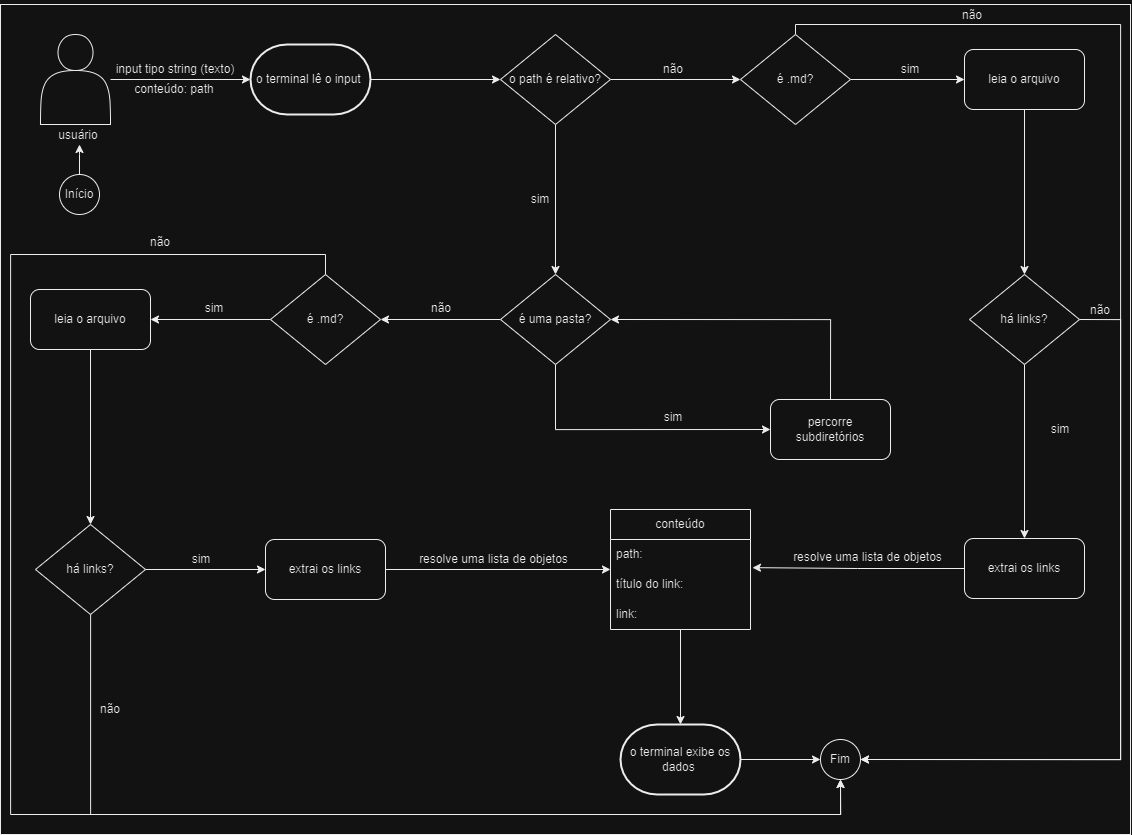

The diagram above was exported from draw.io. Its source (the exported page's mxGraphModel, read from the mxfile embedded in the PNG):
<mxGraphModel dx="1167" dy="860" grid="1" gridSize="10" guides="1" tooltips="1" connect="1" arrows="1" fold="1" page="1" pageScale="1" pageWidth="827" pageHeight="1169" math="0" shadow="0">
  <root>
    <mxCell id="0" />
    <mxCell id="1" parent="0" />
    <mxCell id="PYv0gx7CIVMRrC3xD1mz-67" value="" style="rounded=0;whiteSpace=wrap;html=1;" vertex="1" parent="1">
      <mxGeometry y="120" width="1130" height="830" as="geometry" />
    </mxCell>
    <mxCell id="PYv0gx7CIVMRrC3xD1mz-20" value="" style="edgeStyle=orthogonalEdgeStyle;rounded=0;orthogonalLoop=1;jettySize=auto;html=1;" edge="1" parent="1" source="PYv0gx7CIVMRrC3xD1mz-5" target="PYv0gx7CIVMRrC3xD1mz-19">
      <mxGeometry relative="1" as="geometry" />
    </mxCell>
    <mxCell id="PYv0gx7CIVMRrC3xD1mz-53" style="edgeStyle=orthogonalEdgeStyle;rounded=0;orthogonalLoop=1;jettySize=auto;html=1;entryX=0;entryY=0.5;entryDx=0;entryDy=0;" edge="1" parent="1" source="PYv0gx7CIVMRrC3xD1mz-5" target="PYv0gx7CIVMRrC3xD1mz-52">
      <mxGeometry relative="1" as="geometry" />
    </mxCell>
    <mxCell id="PYv0gx7CIVMRrC3xD1mz-5" value="o path é relativo?" style="rhombus;whiteSpace=wrap;html=1;" vertex="1" parent="1">
      <mxGeometry x="500" y="150" width="110" height="90" as="geometry" />
    </mxCell>
    <mxCell id="PYv0gx7CIVMRrC3xD1mz-9" value="" style="edgeStyle=orthogonalEdgeStyle;rounded=0;orthogonalLoop=1;jettySize=auto;html=1;" edge="1" parent="1" source="PYv0gx7CIVMRrC3xD1mz-7" target="PYv0gx7CIVMRrC3xD1mz-8">
      <mxGeometry relative="1" as="geometry" />
    </mxCell>
    <mxCell id="PYv0gx7CIVMRrC3xD1mz-7" value="" style="shape=actor;whiteSpace=wrap;html=1;" vertex="1" parent="1">
      <mxGeometry x="40" y="150" width="70" height="90" as="geometry" />
    </mxCell>
    <mxCell id="PYv0gx7CIVMRrC3xD1mz-15" value="" style="edgeStyle=orthogonalEdgeStyle;rounded=0;orthogonalLoop=1;jettySize=auto;html=1;" edge="1" parent="1" source="PYv0gx7CIVMRrC3xD1mz-8" target="PYv0gx7CIVMRrC3xD1mz-5">
      <mxGeometry relative="1" as="geometry" />
    </mxCell>
    <mxCell id="PYv0gx7CIVMRrC3xD1mz-8" value="o terminal lê o input&amp;nbsp;" style="strokeWidth=2;html=1;shape=mxgraph.flowchart.terminator;whiteSpace=wrap;" vertex="1" parent="1">
      <mxGeometry x="250" y="160" width="120" height="70" as="geometry" />
    </mxCell>
    <mxCell id="PYv0gx7CIVMRrC3xD1mz-10" value="input tipo string (texto)" style="text;html=1;strokeColor=none;fillColor=none;align=center;verticalAlign=middle;whiteSpace=wrap;rounded=0;" vertex="1" parent="1">
      <mxGeometry x="100" y="170" width="150" height="30" as="geometry" />
    </mxCell>
    <mxCell id="PYv0gx7CIVMRrC3xD1mz-13" value="usuário" style="text;html=1;strokeColor=none;fillColor=none;align=center;verticalAlign=middle;whiteSpace=wrap;rounded=0;" vertex="1" parent="1">
      <mxGeometry x="48" y="236" width="60" height="30" as="geometry" />
    </mxCell>
    <mxCell id="PYv0gx7CIVMRrC3xD1mz-18" value="sim" style="text;html=1;strokeColor=none;fillColor=none;align=center;verticalAlign=middle;whiteSpace=wrap;rounded=0;" vertex="1" parent="1">
      <mxGeometry x="510" y="300" width="60" height="30" as="geometry" />
    </mxCell>
    <mxCell id="PYv0gx7CIVMRrC3xD1mz-25" style="edgeStyle=orthogonalEdgeStyle;rounded=0;orthogonalLoop=1;jettySize=auto;html=1;" edge="1" parent="1" source="PYv0gx7CIVMRrC3xD1mz-19" target="PYv0gx7CIVMRrC3xD1mz-23">
      <mxGeometry relative="1" as="geometry" />
    </mxCell>
    <mxCell id="PYv0gx7CIVMRrC3xD1mz-71" style="edgeStyle=orthogonalEdgeStyle;rounded=0;orthogonalLoop=1;jettySize=auto;html=1;entryX=0;entryY=0.5;entryDx=0;entryDy=0;exitX=0.5;exitY=1;exitDx=0;exitDy=0;" edge="1" parent="1" source="PYv0gx7CIVMRrC3xD1mz-19" target="PYv0gx7CIVMRrC3xD1mz-68">
      <mxGeometry relative="1" as="geometry">
        <mxPoint x="590" y="540" as="sourcePoint" />
      </mxGeometry>
    </mxCell>
    <mxCell id="PYv0gx7CIVMRrC3xD1mz-19" value="é uma pasta?" style="rhombus;whiteSpace=wrap;html=1;" vertex="1" parent="1">
      <mxGeometry x="500" y="390" width="110" height="90" as="geometry" />
    </mxCell>
    <mxCell id="PYv0gx7CIVMRrC3xD1mz-37" style="edgeStyle=orthogonalEdgeStyle;rounded=0;orthogonalLoop=1;jettySize=auto;html=1;entryX=0.5;entryY=0;entryDx=0;entryDy=0;" edge="1" parent="1" source="PYv0gx7CIVMRrC3xD1mz-22" target="PYv0gx7CIVMRrC3xD1mz-36">
      <mxGeometry relative="1" as="geometry" />
    </mxCell>
    <mxCell id="PYv0gx7CIVMRrC3xD1mz-22" value="leia o arquivo" style="rounded=1;whiteSpace=wrap;html=1;" vertex="1" parent="1">
      <mxGeometry x="30" y="405" width="120" height="60" as="geometry" />
    </mxCell>
    <mxCell id="PYv0gx7CIVMRrC3xD1mz-32" value="" style="edgeStyle=orthogonalEdgeStyle;rounded=0;orthogonalLoop=1;jettySize=auto;html=1;" edge="1" parent="1" source="PYv0gx7CIVMRrC3xD1mz-23" target="PYv0gx7CIVMRrC3xD1mz-22">
      <mxGeometry relative="1" as="geometry" />
    </mxCell>
    <mxCell id="PYv0gx7CIVMRrC3xD1mz-83" style="edgeStyle=orthogonalEdgeStyle;rounded=0;orthogonalLoop=1;jettySize=auto;html=1;exitX=0.5;exitY=0;exitDx=0;exitDy=0;entryX=0.5;entryY=1;entryDx=0;entryDy=0;" edge="1" parent="1" source="PYv0gx7CIVMRrC3xD1mz-23" target="PYv0gx7CIVMRrC3xD1mz-77">
      <mxGeometry relative="1" as="geometry">
        <Array as="points">
          <mxPoint x="325" y="370" />
          <mxPoint x="10" y="370" />
          <mxPoint x="10" y="930" />
          <mxPoint x="840" y="930" />
        </Array>
      </mxGeometry>
    </mxCell>
    <mxCell id="PYv0gx7CIVMRrC3xD1mz-23" value="é .md?" style="rhombus;whiteSpace=wrap;html=1;" vertex="1" parent="1">
      <mxGeometry x="270" y="390" width="110" height="90" as="geometry" />
    </mxCell>
    <mxCell id="PYv0gx7CIVMRrC3xD1mz-27" value="sim" style="text;html=1;strokeColor=none;fillColor=none;align=center;verticalAlign=middle;whiteSpace=wrap;rounded=0;" vertex="1" parent="1">
      <mxGeometry x="643" y="518" width="60" height="30" as="geometry" />
    </mxCell>
    <mxCell id="PYv0gx7CIVMRrC3xD1mz-28" value="não" style="text;html=1;strokeColor=none;fillColor=none;align=center;verticalAlign=middle;whiteSpace=wrap;rounded=0;" vertex="1" parent="1">
      <mxGeometry x="411" y="409" width="60" height="30" as="geometry" />
    </mxCell>
    <mxCell id="PYv0gx7CIVMRrC3xD1mz-33" value="sim" style="text;html=1;strokeColor=none;fillColor=none;align=center;verticalAlign=middle;whiteSpace=wrap;rounded=0;" vertex="1" parent="1">
      <mxGeometry x="184" y="409" width="60" height="30" as="geometry" />
    </mxCell>
    <mxCell id="PYv0gx7CIVMRrC3xD1mz-35" value="conteúdo: path" style="text;html=1;strokeColor=none;fillColor=none;align=center;verticalAlign=middle;whiteSpace=wrap;rounded=0;" vertex="1" parent="1">
      <mxGeometry x="99" y="190" width="150" height="30" as="geometry" />
    </mxCell>
    <mxCell id="PYv0gx7CIVMRrC3xD1mz-40" style="edgeStyle=orthogonalEdgeStyle;rounded=0;orthogonalLoop=1;jettySize=auto;html=1;" edge="1" parent="1" source="PYv0gx7CIVMRrC3xD1mz-36" target="PYv0gx7CIVMRrC3xD1mz-39">
      <mxGeometry relative="1" as="geometry" />
    </mxCell>
    <mxCell id="PYv0gx7CIVMRrC3xD1mz-88" style="edgeStyle=orthogonalEdgeStyle;rounded=0;orthogonalLoop=1;jettySize=auto;html=1;entryX=0.5;entryY=1;entryDx=0;entryDy=0;" edge="1" parent="1" source="PYv0gx7CIVMRrC3xD1mz-36" target="PYv0gx7CIVMRrC3xD1mz-77">
      <mxGeometry relative="1" as="geometry">
        <Array as="points">
          <mxPoint x="90" y="930" />
          <mxPoint x="840" y="930" />
        </Array>
      </mxGeometry>
    </mxCell>
    <mxCell id="PYv0gx7CIVMRrC3xD1mz-36" value="há links?" style="rhombus;whiteSpace=wrap;html=1;" vertex="1" parent="1">
      <mxGeometry x="35" y="640" width="110" height="90" as="geometry" />
    </mxCell>
    <mxCell id="PYv0gx7CIVMRrC3xD1mz-47" style="edgeStyle=orthogonalEdgeStyle;rounded=0;orthogonalLoop=1;jettySize=auto;html=1;entryX=0;entryY=0.5;entryDx=0;entryDy=0;" edge="1" parent="1" source="PYv0gx7CIVMRrC3xD1mz-39" target="PYv0gx7CIVMRrC3xD1mz-42">
      <mxGeometry relative="1" as="geometry" />
    </mxCell>
    <mxCell id="PYv0gx7CIVMRrC3xD1mz-39" value="extrai os links" style="rounded=1;whiteSpace=wrap;html=1;" vertex="1" parent="1">
      <mxGeometry x="265" y="655" width="120" height="60" as="geometry" />
    </mxCell>
    <mxCell id="PYv0gx7CIVMRrC3xD1mz-41" value="sim" style="text;html=1;strokeColor=none;fillColor=none;align=center;verticalAlign=middle;whiteSpace=wrap;rounded=0;" vertex="1" parent="1">
      <mxGeometry x="171" y="660" width="60" height="30" as="geometry" />
    </mxCell>
    <mxCell id="PYv0gx7CIVMRrC3xD1mz-51" style="edgeStyle=orthogonalEdgeStyle;rounded=0;orthogonalLoop=1;jettySize=auto;html=1;" edge="1" parent="1" source="PYv0gx7CIVMRrC3xD1mz-42" target="PYv0gx7CIVMRrC3xD1mz-50">
      <mxGeometry relative="1" as="geometry" />
    </mxCell>
    <mxCell id="PYv0gx7CIVMRrC3xD1mz-42" value="conteúdo" style="swimlane;fontStyle=0;childLayout=stackLayout;horizontal=1;startSize=30;horizontalStack=0;resizeParent=1;resizeParentMax=0;resizeLast=0;collapsible=1;marginBottom=0;whiteSpace=wrap;html=1;" vertex="1" parent="1">
      <mxGeometry x="610" y="625" width="140" height="120" as="geometry" />
    </mxCell>
    <mxCell id="PYv0gx7CIVMRrC3xD1mz-43" value="path:" style="text;strokeColor=none;fillColor=none;align=left;verticalAlign=middle;spacingLeft=4;spacingRight=4;overflow=hidden;points=[[0,0.5],[1,0.5]];portConstraint=eastwest;rotatable=0;whiteSpace=wrap;html=1;" vertex="1" parent="PYv0gx7CIVMRrC3xD1mz-42">
      <mxGeometry y="30" width="140" height="30" as="geometry" />
    </mxCell>
    <mxCell id="PYv0gx7CIVMRrC3xD1mz-44" value="título do link:" style="text;strokeColor=none;fillColor=none;align=left;verticalAlign=middle;spacingLeft=4;spacingRight=4;overflow=hidden;points=[[0,0.5],[1,0.5]];portConstraint=eastwest;rotatable=0;whiteSpace=wrap;html=1;" vertex="1" parent="PYv0gx7CIVMRrC3xD1mz-42">
      <mxGeometry y="60" width="140" height="30" as="geometry" />
    </mxCell>
    <mxCell id="PYv0gx7CIVMRrC3xD1mz-45" value="link:" style="text;strokeColor=none;fillColor=none;align=left;verticalAlign=middle;spacingLeft=4;spacingRight=4;overflow=hidden;points=[[0,0.5],[1,0.5]];portConstraint=eastwest;rotatable=0;whiteSpace=wrap;html=1;" vertex="1" parent="PYv0gx7CIVMRrC3xD1mz-42">
      <mxGeometry y="90" width="140" height="30" as="geometry" />
    </mxCell>
    <mxCell id="PYv0gx7CIVMRrC3xD1mz-48" value="resolve uma lista de objetos" style="text;html=1;strokeColor=none;fillColor=none;align=center;verticalAlign=middle;whiteSpace=wrap;rounded=0;" vertex="1" parent="1">
      <mxGeometry x="411" y="660" width="165" height="30" as="geometry" />
    </mxCell>
    <mxCell id="PYv0gx7CIVMRrC3xD1mz-78" style="edgeStyle=orthogonalEdgeStyle;rounded=0;orthogonalLoop=1;jettySize=auto;html=1;entryX=0;entryY=0.5;entryDx=0;entryDy=0;" edge="1" parent="1" source="PYv0gx7CIVMRrC3xD1mz-50" target="PYv0gx7CIVMRrC3xD1mz-77">
      <mxGeometry relative="1" as="geometry" />
    </mxCell>
    <mxCell id="PYv0gx7CIVMRrC3xD1mz-50" value="o terminal exibe os dados&amp;nbsp;" style="strokeWidth=2;html=1;shape=mxgraph.flowchart.terminator;whiteSpace=wrap;" vertex="1" parent="1">
      <mxGeometry x="620" y="840" width="120" height="70" as="geometry" />
    </mxCell>
    <mxCell id="PYv0gx7CIVMRrC3xD1mz-56" style="edgeStyle=orthogonalEdgeStyle;rounded=0;orthogonalLoop=1;jettySize=auto;html=1;" edge="1" parent="1" source="PYv0gx7CIVMRrC3xD1mz-52" target="PYv0gx7CIVMRrC3xD1mz-55">
      <mxGeometry relative="1" as="geometry" />
    </mxCell>
    <mxCell id="PYv0gx7CIVMRrC3xD1mz-79" style="edgeStyle=orthogonalEdgeStyle;rounded=0;orthogonalLoop=1;jettySize=auto;html=1;entryX=1;entryY=0.5;entryDx=0;entryDy=0;exitX=0.5;exitY=0;exitDx=0;exitDy=0;" edge="1" parent="1" source="PYv0gx7CIVMRrC3xD1mz-52" target="PYv0gx7CIVMRrC3xD1mz-77">
      <mxGeometry relative="1" as="geometry">
        <Array as="points">
          <mxPoint x="795" y="140" />
          <mxPoint x="1120" y="140" />
          <mxPoint x="1120" y="875" />
        </Array>
      </mxGeometry>
    </mxCell>
    <mxCell id="PYv0gx7CIVMRrC3xD1mz-52" value="é .md?" style="rhombus;whiteSpace=wrap;html=1;" vertex="1" parent="1">
      <mxGeometry x="740" y="150" width="110" height="90" as="geometry" />
    </mxCell>
    <mxCell id="PYv0gx7CIVMRrC3xD1mz-54" value="não" style="text;html=1;strokeColor=none;fillColor=none;align=center;verticalAlign=middle;whiteSpace=wrap;rounded=0;" vertex="1" parent="1">
      <mxGeometry x="643" y="170" width="60" height="30" as="geometry" />
    </mxCell>
    <mxCell id="PYv0gx7CIVMRrC3xD1mz-58" style="edgeStyle=orthogonalEdgeStyle;rounded=0;orthogonalLoop=1;jettySize=auto;html=1;" edge="1" parent="1" source="PYv0gx7CIVMRrC3xD1mz-55" target="PYv0gx7CIVMRrC3xD1mz-57">
      <mxGeometry relative="1" as="geometry" />
    </mxCell>
    <mxCell id="PYv0gx7CIVMRrC3xD1mz-55" value="leia o arquivo" style="rounded=1;whiteSpace=wrap;html=1;" vertex="1" parent="1">
      <mxGeometry x="964" y="165" width="120" height="60" as="geometry" />
    </mxCell>
    <mxCell id="PYv0gx7CIVMRrC3xD1mz-60" style="edgeStyle=orthogonalEdgeStyle;rounded=0;orthogonalLoop=1;jettySize=auto;html=1;entryX=0.5;entryY=0;entryDx=0;entryDy=0;" edge="1" parent="1" source="PYv0gx7CIVMRrC3xD1mz-57" target="PYv0gx7CIVMRrC3xD1mz-59">
      <mxGeometry relative="1" as="geometry" />
    </mxCell>
    <mxCell id="PYv0gx7CIVMRrC3xD1mz-90" style="edgeStyle=orthogonalEdgeStyle;rounded=0;orthogonalLoop=1;jettySize=auto;html=1;exitX=1;exitY=0.5;exitDx=0;exitDy=0;entryX=1;entryY=0.5;entryDx=0;entryDy=0;" edge="1" parent="1" source="PYv0gx7CIVMRrC3xD1mz-57" target="PYv0gx7CIVMRrC3xD1mz-77">
      <mxGeometry relative="1" as="geometry">
        <Array as="points">
          <mxPoint x="1120" y="435" />
          <mxPoint x="1120" y="875" />
        </Array>
      </mxGeometry>
    </mxCell>
    <mxCell id="PYv0gx7CIVMRrC3xD1mz-57" value="há links?" style="rhombus;whiteSpace=wrap;html=1;" vertex="1" parent="1">
      <mxGeometry x="969" y="390" width="110" height="90" as="geometry" />
    </mxCell>
    <mxCell id="PYv0gx7CIVMRrC3xD1mz-63" style="edgeStyle=orthogonalEdgeStyle;rounded=0;orthogonalLoop=1;jettySize=auto;html=1;entryX=1.014;entryY=0.938;entryDx=0;entryDy=0;entryPerimeter=0;" edge="1" parent="1" source="PYv0gx7CIVMRrC3xD1mz-59" target="PYv0gx7CIVMRrC3xD1mz-43">
      <mxGeometry relative="1" as="geometry">
        <mxPoint x="700" y="685" as="targetPoint" />
      </mxGeometry>
    </mxCell>
    <mxCell id="PYv0gx7CIVMRrC3xD1mz-59" value="extrai os links" style="rounded=1;whiteSpace=wrap;html=1;" vertex="1" parent="1">
      <mxGeometry x="964" y="654" width="120" height="60" as="geometry" />
    </mxCell>
    <mxCell id="PYv0gx7CIVMRrC3xD1mz-64" value="resolve uma lista de objetos" style="text;html=1;strokeColor=none;fillColor=none;align=center;verticalAlign=middle;whiteSpace=wrap;rounded=0;" vertex="1" parent="1">
      <mxGeometry x="790" y="658" width="155" height="30" as="geometry" />
    </mxCell>
    <mxCell id="PYv0gx7CIVMRrC3xD1mz-65" value="sim" style="text;html=1;strokeColor=none;fillColor=none;align=center;verticalAlign=middle;whiteSpace=wrap;rounded=0;" vertex="1" parent="1">
      <mxGeometry x="880" y="170" width="60" height="30" as="geometry" />
    </mxCell>
    <mxCell id="PYv0gx7CIVMRrC3xD1mz-66" value="sim" style="text;html=1;strokeColor=none;fillColor=none;align=center;verticalAlign=middle;whiteSpace=wrap;rounded=0;" vertex="1" parent="1">
      <mxGeometry x="1030" y="530" width="60" height="30" as="geometry" />
    </mxCell>
    <mxCell id="PYv0gx7CIVMRrC3xD1mz-73" style="edgeStyle=orthogonalEdgeStyle;rounded=0;orthogonalLoop=1;jettySize=auto;html=1;entryX=1;entryY=0.5;entryDx=0;entryDy=0;exitX=0.5;exitY=0;exitDx=0;exitDy=0;" edge="1" parent="1" source="PYv0gx7CIVMRrC3xD1mz-68" target="PYv0gx7CIVMRrC3xD1mz-19">
      <mxGeometry relative="1" as="geometry" />
    </mxCell>
    <mxCell id="PYv0gx7CIVMRrC3xD1mz-68" value="percorre &lt;br&gt;subdiretórios" style="rounded=1;whiteSpace=wrap;html=1;" vertex="1" parent="1">
      <mxGeometry x="770" y="515" width="120" height="60" as="geometry" />
    </mxCell>
    <mxCell id="PYv0gx7CIVMRrC3xD1mz-76" value="" style="edgeStyle=orthogonalEdgeStyle;rounded=0;orthogonalLoop=1;jettySize=auto;html=1;" edge="1" parent="1" source="PYv0gx7CIVMRrC3xD1mz-75">
      <mxGeometry relative="1" as="geometry">
        <mxPoint x="79" y="260" as="targetPoint" />
      </mxGeometry>
    </mxCell>
    <mxCell id="PYv0gx7CIVMRrC3xD1mz-75" value="Início" style="ellipse;whiteSpace=wrap;html=1;aspect=fixed;" vertex="1" parent="1">
      <mxGeometry x="59" y="290" width="40" height="40" as="geometry" />
    </mxCell>
    <mxCell id="PYv0gx7CIVMRrC3xD1mz-77" value="Fim" style="ellipse;whiteSpace=wrap;html=1;aspect=fixed;" vertex="1" parent="1">
      <mxGeometry x="820" y="855" width="40" height="40" as="geometry" />
    </mxCell>
    <mxCell id="PYv0gx7CIVMRrC3xD1mz-80" value="não" style="text;html=1;strokeColor=none;fillColor=none;align=center;verticalAlign=middle;whiteSpace=wrap;rounded=0;" vertex="1" parent="1">
      <mxGeometry x="942" y="116" width="60" height="30" as="geometry" />
    </mxCell>
    <mxCell id="PYv0gx7CIVMRrC3xD1mz-84" value="não" style="text;html=1;strokeColor=none;fillColor=none;align=center;verticalAlign=middle;whiteSpace=wrap;rounded=0;" vertex="1" parent="1">
      <mxGeometry x="130" y="343" width="60" height="30" as="geometry" />
    </mxCell>
    <mxCell id="PYv0gx7CIVMRrC3xD1mz-89" value="não" style="text;html=1;strokeColor=none;fillColor=none;align=center;verticalAlign=middle;whiteSpace=wrap;rounded=0;" vertex="1" parent="1">
      <mxGeometry x="80" y="810" width="60" height="30" as="geometry" />
    </mxCell>
    <mxCell id="PYv0gx7CIVMRrC3xD1mz-91" value="não" style="text;html=1;strokeColor=none;fillColor=none;align=center;verticalAlign=middle;whiteSpace=wrap;rounded=0;" vertex="1" parent="1">
      <mxGeometry x="1070" y="411" width="60" height="30" as="geometry" />
    </mxCell>
  </root>
</mxGraphModel>